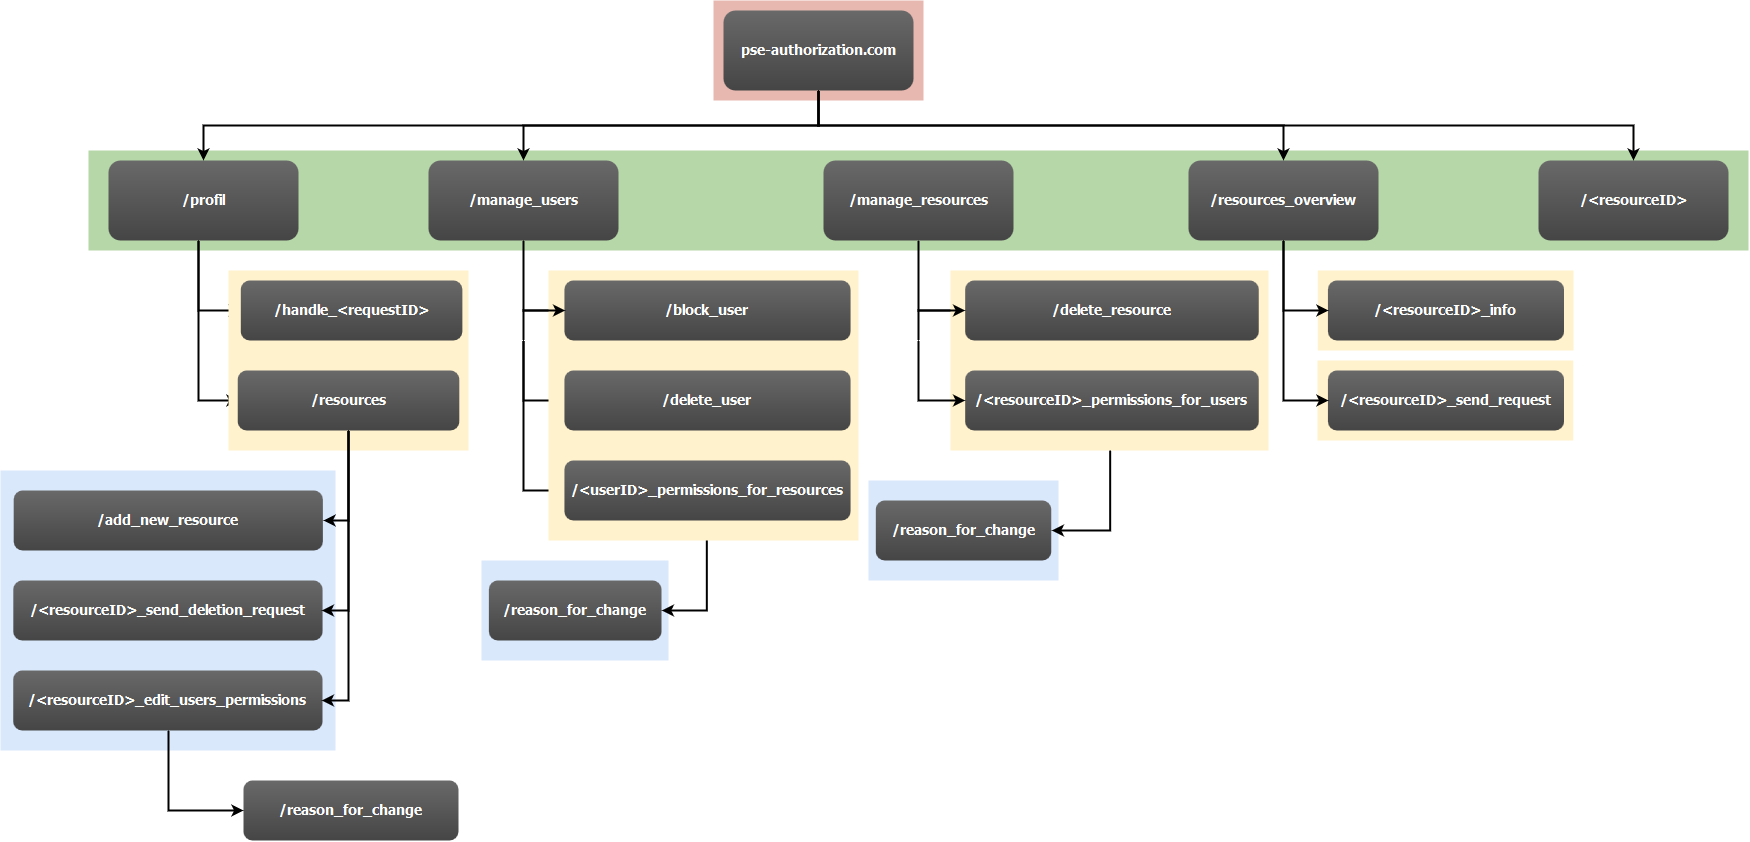

The diagram above was exported from draw.io. Its source (the exported page's mxGraphModel, read from the mxfile embedded in the PNG):
<mxGraphModel dx="2270" dy="1280" grid="1" gridSize="10" guides="1" tooltips="1" connect="1" arrows="1" fold="1" page="0" pageScale="1.5" pageWidth="826" pageHeight="1169" background="#ffffff" math="0" shadow="0">
  <root>
    <mxCell id="0" />
    <mxCell id="1" parent="0" />
    <mxCell id="123" value="" style="fillColor=#E6B8AF;strokeColor=none" parent="1" vertex="1">
      <mxGeometry x="1055" y="40.00000000000003" width="210" height="99.99999999999994" as="geometry" />
    </mxCell>
    <mxCell id="122" value="" style="fillColor=#B6D7A8;strokeColor=none" parent="1" vertex="1">
      <mxGeometry x="430" y="190" width="1660" height="100" as="geometry" />
    </mxCell>
    <mxCell id="125" style="edgeStyle=orthogonalEdgeStyle;rounded=0;html=1;exitX=0.5;exitY=1;entryX=0.5;entryY=0;jettySize=auto;orthogonalLoop=1;strokeColor=#000000;strokeWidth=2;fontSize=20;fontColor=#000000;" parent="1" source="2" target="124" edge="1">
      <mxGeometry relative="1" as="geometry" />
    </mxCell>
    <mxCell id="2" value="pse-authorization.com" style="rounded=1;fillColor=#696969;gradientColor=#454545;strokeColor=none;fontColor=#FFFFFF;fontStyle=1;fontFamily=Tahoma;fontSize=14" parent="1" vertex="1">
      <mxGeometry x="1065" y="50" width="190" height="80" as="geometry" />
    </mxCell>
    <mxCell id="9" value="" style="edgeStyle=elbowEdgeStyle;elbow=vertical;strokeWidth=2;rounded=0" parent="1" source="2" target="4" edge="1">
      <mxGeometry x="360" y="80" width="100" height="100" as="geometry">
        <mxPoint x="360" y="180" as="sourcePoint" />
        <mxPoint x="460" y="80" as="targetPoint" />
      </mxGeometry>
    </mxCell>
    <mxCell id="206" style="edgeStyle=orthogonalEdgeStyle;rounded=0;html=1;exitX=0.5;exitY=1;entryX=0;entryY=0.5;jettySize=auto;orthogonalLoop=1;strokeColor=#000000;strokeWidth=2;fontSize=20;fontColor=#000000;" parent="1" source="10" target="179" edge="1">
      <mxGeometry relative="1" as="geometry" />
    </mxCell>
    <mxCell id="10" value="/manage_resources" style="rounded=1;fillColor=#696969;gradientColor=#454545;strokeColor=none;fontColor=#FFFFFF;fontStyle=1;fontFamily=Tahoma;fontSize=14" parent="1" vertex="1">
      <mxGeometry x="1165" y="200" width="190" height="80" as="geometry" />
    </mxCell>
    <mxCell id="59" value="" style="edgeStyle=elbowEdgeStyle;elbow=vertical;strokeWidth=2;rounded=0" parent="1" source="2" target="12" edge="1">
      <mxGeometry x="370" y="90" width="100" height="100" as="geometry">
        <mxPoint x="884.9999999999999" y="140" as="sourcePoint" />
        <mxPoint x="1489.9999999999998" y="210" as="targetPoint" />
      </mxGeometry>
    </mxCell>
    <mxCell id="61" value="" style="edgeStyle=elbowEdgeStyle;elbow=vertical;strokeWidth=2;rounded=0" parent="1" source="2" target="13" edge="1">
      <mxGeometry width="100" height="100" as="geometry">
        <mxPoint y="100" as="sourcePoint" />
        <mxPoint x="100" as="targetPoint" />
      </mxGeometry>
    </mxCell>
    <mxCell id="124" value="/&lt;resourceID&gt;" style="rounded=1;fillColor=#696969;gradientColor=#454545;strokeColor=none;fontColor=#FFFFFF;fontStyle=1;fontFamily=Tahoma;fontSize=14" parent="1" vertex="1">
      <mxGeometry x="1880" y="200" width="190" height="80" as="geometry" />
    </mxCell>
    <mxCell id="224" value="" style="group" vertex="1" connectable="0" parent="1">
      <mxGeometry x="1292" y="310" width="318" height="180" as="geometry" />
    </mxCell>
    <mxCell id="207" value="" style="fillColor=#FFF2CC;strokeColor=none" parent="224" vertex="1">
      <mxGeometry width="318" height="180" as="geometry" />
    </mxCell>
    <mxCell id="179" value="/delete_resource" style="rounded=1;fillColor=#696969;gradientColor=#454545;strokeColor=none;fontColor=#FFFFFF;fontStyle=1;fontFamily=Tahoma;fontSize=14" parent="224" vertex="1">
      <mxGeometry x="14.676923076923078" y="10" width="293.53846153846155" height="60" as="geometry" />
    </mxCell>
    <mxCell id="180" value="/&lt;resourceID&gt;_permissions_for_users" style="rounded=1;fillColor=#696969;gradientColor=#454545;strokeColor=none;fontColor=#FFFFFF;fontStyle=1;fontFamily=Tahoma;fontSize=14" parent="224" vertex="1">
      <mxGeometry x="14.676923076923078" y="100" width="293.53846153846155" height="60" as="geometry" />
    </mxCell>
    <mxCell id="225" value="" style="group" vertex="1" connectable="0" parent="1">
      <mxGeometry x="1210" y="520" width="190" height="100" as="geometry" />
    </mxCell>
    <mxCell id="216" value="" style="fillColor=#dae8fc;strokeColor=none;" parent="225" vertex="1">
      <mxGeometry width="190" height="100" as="geometry" />
    </mxCell>
    <mxCell id="217" value="/reason_for_change" style="rounded=1;fillColor=#696969;gradientColor=#454545;strokeColor=none;fontColor=#FFFFFF;fontStyle=1;fontFamily=Tahoma;fontSize=14" parent="225" vertex="1">
      <mxGeometry x="7.307692307692307" y="20" width="175.38461538461536" height="60" as="geometry" />
    </mxCell>
    <mxCell id="218" style="edgeStyle=orthogonalEdgeStyle;rounded=0;html=1;exitX=0.5;exitY=1;entryX=1;entryY=0.5;endArrow=classic;endFill=1;jettySize=auto;orthogonalLoop=1;strokeColor=#000000;strokeWidth=2;fontSize=16;fontColor=#000000;" parent="1" source="207" target="217" edge="1">
      <mxGeometry relative="1" as="geometry" />
    </mxCell>
    <mxCell id="185" style="edgeStyle=orthogonalEdgeStyle;rounded=0;html=1;exitX=0.5;exitY=1;entryX=0;entryY=0.5;jettySize=auto;orthogonalLoop=1;strokeColor=#000000;strokeWidth=2;fontSize=20;fontColor=#000000;" parent="1" target="179" edge="1">
      <mxGeometry relative="1" as="geometry">
        <mxPoint x="1260" y="380" as="sourcePoint" />
        <Array as="points">
          <mxPoint x="1260" y="350" />
        </Array>
      </mxGeometry>
    </mxCell>
    <mxCell id="186" style="edgeStyle=orthogonalEdgeStyle;rounded=0;html=1;exitX=0.5;exitY=1;entryX=0;entryY=0.5;jettySize=auto;orthogonalLoop=1;strokeColor=#000000;strokeWidth=2;fontSize=20;fontColor=#000000;" parent="1" target="180" edge="1">
      <mxGeometry relative="1" as="geometry">
        <mxPoint x="1260" y="380" as="sourcePoint" />
        <Array as="points">
          <mxPoint x="1260" y="440" />
        </Array>
      </mxGeometry>
    </mxCell>
    <mxCell id="229" value="" style="group" vertex="1" connectable="0" parent="1">
      <mxGeometry x="769.9999999999999" y="200" width="430.0000000000001" height="680" as="geometry" />
    </mxCell>
    <mxCell id="212" value="" style="group" parent="229" vertex="1" connectable="0">
      <mxGeometry x="53.000000000000114" y="400" width="187.00000000000003" height="280" as="geometry" />
    </mxCell>
    <mxCell id="228" value="" style="group" vertex="1" connectable="0" parent="212">
      <mxGeometry width="187.00000000000003" height="100" as="geometry" />
    </mxCell>
    <mxCell id="208" value="" style="fillColor=#dae8fc;strokeColor=none;" parent="228" vertex="1">
      <mxGeometry width="187.00000000000003" height="100" as="geometry" />
    </mxCell>
    <mxCell id="210" value="/reason_for_change" style="rounded=1;fillColor=#696969;gradientColor=#454545;strokeColor=none;fontColor=#FFFFFF;fontStyle=1;fontFamily=Tahoma;fontSize=14" parent="228" vertex="1">
      <mxGeometry x="7.333333333333342" y="20" width="172.61538461538464" height="60" as="geometry" />
    </mxCell>
    <mxCell id="12" value="/manage_users" style="rounded=1;fillColor=#696969;gradientColor=#454545;strokeColor=none;fontColor=#FFFFFF;fontStyle=1;fontFamily=Tahoma;fontSize=14" parent="229" vertex="1">
      <mxGeometry width="190" height="80" as="geometry" />
    </mxCell>
    <mxCell id="154" style="edgeStyle=orthogonalEdgeStyle;rounded=0;html=1;exitX=0.5;exitY=1;entryX=0;entryY=0.5;jettySize=auto;orthogonalLoop=1;strokeColor=#000000;strokeWidth=2;fontSize=20;fontColor=#000000;" parent="229" target="152" edge="1">
      <mxGeometry relative="1" as="geometry">
        <mxPoint x="95.00000000000011" y="180" as="sourcePoint" />
        <Array as="points">
          <mxPoint x="95.00000000000011" y="150" />
        </Array>
      </mxGeometry>
    </mxCell>
    <mxCell id="160" style="edgeStyle=orthogonalEdgeStyle;rounded=0;html=1;exitX=0.5;exitY=1;entryX=0;entryY=0.5;jettySize=auto;orthogonalLoop=1;strokeColor=#000000;strokeWidth=2;fontSize=20;fontColor=#000000;" parent="229" target="155" edge="1">
      <mxGeometry relative="1" as="geometry">
        <mxPoint x="95.00000000000011" y="180" as="sourcePoint" />
        <Array as="points">
          <mxPoint x="95.00000000000011" y="240" />
        </Array>
      </mxGeometry>
    </mxCell>
    <mxCell id="161" style="edgeStyle=orthogonalEdgeStyle;rounded=0;html=1;exitX=0.5;exitY=1;entryX=0;entryY=0.5;jettySize=auto;orthogonalLoop=1;strokeColor=#000000;strokeWidth=2;fontSize=20;fontColor=#000000;" parent="229" target="156" edge="1">
      <mxGeometry relative="1" as="geometry">
        <mxPoint x="95.00000000000011" y="180" as="sourcePoint" />
        <Array as="points">
          <mxPoint x="95.00000000000011" y="330" />
        </Array>
      </mxGeometry>
    </mxCell>
    <mxCell id="213" style="edgeStyle=orthogonalEdgeStyle;rounded=0;html=1;exitX=0.5;exitY=1;entryX=1;entryY=0.5;endArrow=classic;endFill=1;jettySize=auto;orthogonalLoop=1;strokeColor=#000000;strokeWidth=2;fontSize=16;fontColor=#000000;" parent="229" source="156" target="210" edge="1">
      <mxGeometry relative="1" as="geometry" />
    </mxCell>
    <mxCell id="223" value="" style="group" vertex="1" connectable="0" parent="229">
      <mxGeometry x="120.00000000000011" y="110" width="310" height="270" as="geometry" />
    </mxCell>
    <mxCell id="204" value="" style="fillColor=#FFF2CC;strokeColor=none" parent="223" vertex="1">
      <mxGeometry width="310" height="270" as="geometry" />
    </mxCell>
    <mxCell id="152" value="/block_user" style="rounded=1;fillColor=#696969;gradientColor=#454545;strokeColor=none;fontColor=#FFFFFF;fontStyle=1;fontFamily=Tahoma;fontSize=14" parent="223" vertex="1">
      <mxGeometry x="15.8974358974359" y="10" width="286.15384615384613" height="60" as="geometry" />
    </mxCell>
    <mxCell id="155" value="/delete_user" style="rounded=1;fillColor=#696969;gradientColor=#454545;strokeColor=none;fontColor=#FFFFFF;fontStyle=1;fontFamily=Tahoma;fontSize=14" parent="223" vertex="1">
      <mxGeometry x="15.8974358974359" y="100" width="286.15384615384613" height="60" as="geometry" />
    </mxCell>
    <mxCell id="156" value="/&lt;userID&gt;_permissions_for_resources" style="rounded=1;fillColor=#696969;gradientColor=#454545;strokeColor=none;fontColor=#FFFFFF;fontStyle=1;fontFamily=Tahoma;fontSize=14" parent="223" vertex="1">
      <mxGeometry x="15.8974358974359" y="190" width="286.15384615384613" height="60" as="geometry" />
    </mxCell>
    <mxCell id="205" style="edgeStyle=orthogonalEdgeStyle;rounded=0;html=1;exitX=0.5;exitY=1;entryX=0;entryY=0.5;jettySize=auto;orthogonalLoop=1;strokeColor=#000000;strokeWidth=2;fontSize=20;fontColor=#000000;" parent="229" source="12" target="152" edge="1">
      <mxGeometry relative="1" as="geometry" />
    </mxCell>
    <mxCell id="230" value="" style="group" vertex="1" connectable="0" parent="1">
      <mxGeometry x="342" y="200" width="468" height="680" as="geometry" />
    </mxCell>
    <mxCell id="13" value="/profil" style="rounded=1;fillColor=#696969;gradientColor=#454545;strokeColor=none;fontColor=#FFFFFF;fontStyle=1;fontFamily=Tahoma;fontSize=14" parent="230" vertex="1">
      <mxGeometry x="108" width="190" height="80" as="geometry" />
    </mxCell>
    <mxCell id="64" value="" style="edgeStyle=elbowEdgeStyle;elbow=horizontal;strokeWidth=2;rounded=0" parent="230" source="13" target="16" edge="1">
      <mxGeometry x="218" y="-200" width="100" height="100" as="geometry">
        <mxPoint x="218" y="-100" as="sourcePoint" />
        <mxPoint x="318" y="-200" as="targetPoint" />
        <Array as="points">
          <mxPoint x="198" y="110" />
          <mxPoint x="443" y="100" />
        </Array>
      </mxGeometry>
    </mxCell>
    <mxCell id="128" value="" style="edgeStyle=elbowEdgeStyle;elbow=horizontal;strokeWidth=2;rounded=0;entryX=0;entryY=0.5;" parent="230" source="13" target="127" edge="1">
      <mxGeometry x="218" y="-110" width="100" height="100" as="geometry">
        <mxPoint x="198" y="170" as="sourcePoint" />
        <mxPoint x="248" y="420" as="targetPoint" />
        <Array as="points">
          <mxPoint x="198" y="230" />
          <mxPoint x="198" y="290" />
          <mxPoint x="268" y="240" />
          <mxPoint x="443" y="280" />
        </Array>
      </mxGeometry>
    </mxCell>
    <mxCell id="214" value="/reason_for_change" style="rounded=1;fillColor=#696969;gradientColor=#454545;strokeColor=none;fontColor=#FFFFFF;fontStyle=1;fontFamily=Tahoma;fontSize=14" parent="230" vertex="1">
      <mxGeometry x="243" y="620" width="215" height="60" as="geometry" />
    </mxCell>
    <mxCell id="219" value="" style="group" vertex="1" connectable="0" parent="230">
      <mxGeometry x="228" y="110" width="240" height="180" as="geometry" />
    </mxCell>
    <mxCell id="118" value="" style="fillColor=#FFF2CC;strokeColor=none" parent="219" vertex="1">
      <mxGeometry width="240" height="180" as="geometry" />
    </mxCell>
    <mxCell id="16" value="/handle_&lt;requestID&gt;" style="rounded=1;fillColor=#696969;gradientColor=#454545;strokeColor=none;fontColor=#FFFFFF;fontStyle=1;fontFamily=Tahoma;fontSize=14" parent="219" vertex="1">
      <mxGeometry x="12.307692307692307" y="10" width="221.53846153846152" height="60" as="geometry" />
    </mxCell>
    <mxCell id="127" value="/resources" style="rounded=1;fillColor=#696969;gradientColor=#454545;strokeColor=none;fontColor=#FFFFFF;fontStyle=1;fontFamily=Tahoma;fontSize=14" parent="219" vertex="1">
      <mxGeometry x="9.23076923076923" y="100" width="221.53846153846152" height="60" as="geometry" />
    </mxCell>
    <mxCell id="221" value="" style="group" vertex="1" connectable="0" parent="230">
      <mxGeometry y="310" width="335" height="280" as="geometry" />
    </mxCell>
    <mxCell id="203" value="" style="fillColor=#dae8fc;strokeColor=none;" parent="221" vertex="1">
      <mxGeometry width="334.99999999999994" height="280" as="geometry" />
    </mxCell>
    <mxCell id="131" value="/add_new_resource" style="rounded=1;fillColor=#696969;gradientColor=#454545;strokeColor=none;fontColor=#FFFFFF;fontStyle=1;fontFamily=Tahoma;fontSize=14" parent="221" vertex="1">
      <mxGeometry x="13.137254901960798" y="20" width="309.2307692307693" height="60" as="geometry" />
    </mxCell>
    <mxCell id="137" value="/&lt;resourceID&gt;_send_deletion_request" style="rounded=1;fillColor=#696969;gradientColor=#454545;strokeColor=none;fontColor=#FFFFFF;fontStyle=1;fontFamily=Tahoma;fontSize=14" parent="221" vertex="1">
      <mxGeometry x="12.783559577677218" y="110" width="309.2307692307693" height="60" as="geometry" />
    </mxCell>
    <mxCell id="130" value="/&lt;resourceID&gt;_edit_users_permissions" style="rounded=1;fillColor=#696969;gradientColor=#454545;strokeColor=none;fontColor=#FFFFFF;fontStyle=1;fontFamily=Tahoma;fontSize=14" parent="221" vertex="1">
      <mxGeometry x="12.733031674208137" y="200" width="309.2307692307693" height="60" as="geometry" />
    </mxCell>
    <mxCell id="146" style="edgeStyle=orthogonalEdgeStyle;rounded=0;html=1;exitX=0.5;exitY=1;entryX=1;entryY=0.5;jettySize=auto;orthogonalLoop=1;strokeColor=#000000;strokeWidth=2;fontSize=20;fontColor=#000000;" parent="230" source="127" target="131" edge="1">
      <mxGeometry relative="1" as="geometry" />
    </mxCell>
    <mxCell id="149" style="edgeStyle=orthogonalEdgeStyle;rounded=0;html=1;exitX=0.5;exitY=1;entryX=1;entryY=0.5;jettySize=auto;orthogonalLoop=1;strokeColor=#000000;strokeWidth=2;fontSize=20;fontColor=#000000;" parent="230" source="127" target="137" edge="1">
      <mxGeometry relative="1" as="geometry" />
    </mxCell>
    <mxCell id="215" style="edgeStyle=orthogonalEdgeStyle;rounded=0;html=1;exitX=0.5;exitY=1;entryX=0;entryY=0.5;endArrow=classic;endFill=1;jettySize=auto;orthogonalLoop=1;strokeColor=#000000;strokeWidth=2;fontSize=16;fontColor=#000000;" parent="230" source="130" target="214" edge="1">
      <mxGeometry relative="1" as="geometry" />
    </mxCell>
    <mxCell id="147" style="edgeStyle=orthogonalEdgeStyle;rounded=0;html=1;exitX=0.5;exitY=1;entryX=1;entryY=0.5;jettySize=auto;orthogonalLoop=1;strokeColor=#000000;strokeWidth=2;fontSize=20;fontColor=#000000;" parent="230" source="127" target="130" edge="1">
      <mxGeometry relative="1" as="geometry" />
    </mxCell>
    <mxCell id="231" value="" style="group" vertex="1" connectable="0" parent="1">
      <mxGeometry x="1529.9999999999998" y="200" width="385.0000000000002" height="280" as="geometry" />
    </mxCell>
    <mxCell id="4" value="/resources_overview" style="rounded=1;fillColor=#696969;gradientColor=#454545;strokeColor=none;fontColor=#FFFFFF;fontStyle=1;fontFamily=Tahoma;fontSize=14" parent="231" vertex="1">
      <mxGeometry width="190" height="80" as="geometry" />
    </mxCell>
    <mxCell id="227" value="" style="group" vertex="1" connectable="0" parent="231">
      <mxGeometry x="129.00000000000023" y="110" width="256" height="170" as="geometry" />
    </mxCell>
    <mxCell id="198" value="" style="fillColor=#FFF2CC;strokeColor=none" parent="227" vertex="1">
      <mxGeometry y="90" width="255.7189901207465" height="80" as="geometry" />
    </mxCell>
    <mxCell id="197" value="" style="fillColor=#FFF2CC;strokeColor=none" parent="227" vertex="1">
      <mxGeometry x="0.2810098792536528" width="255.7189901207465" height="80" as="geometry" />
    </mxCell>
    <mxCell id="190" value="/&lt;resourceID&gt;_info" style="rounded=1;fillColor=#696969;gradientColor=#454545;strokeColor=none;fontColor=#FFFFFF;fontStyle=1;fontFamily=Tahoma;fontSize=14" parent="227" vertex="1">
      <mxGeometry x="10.397365532382022" y="10" width="236.04829857299677" height="60" as="geometry" />
    </mxCell>
    <mxCell id="192" value="/&lt;resourceID&gt;_send_request" style="rounded=1;fillColor=#696969;gradientColor=#454545;strokeColor=none;fontColor=#FFFFFF;fontStyle=1;fontFamily=Tahoma;fontSize=14" parent="227" vertex="1">
      <mxGeometry x="10.397365532382022" y="100" width="236.04829857299677" height="60" as="geometry" />
    </mxCell>
    <mxCell id="193" style="edgeStyle=orthogonalEdgeStyle;rounded=0;html=1;exitX=0.5;exitY=1;entryX=0;entryY=0.5;jettySize=auto;orthogonalLoop=1;strokeColor=#000000;strokeWidth=2;fontSize=20;fontColor=#000000;" parent="231" source="4" target="192" edge="1">
      <mxGeometry relative="1" as="geometry" />
    </mxCell>
    <mxCell id="191" style="edgeStyle=orthogonalEdgeStyle;rounded=0;html=1;exitX=0.5;exitY=1;entryX=0;entryY=0.5;jettySize=auto;orthogonalLoop=1;strokeColor=#000000;strokeWidth=2;fontSize=20;fontColor=#000000;" parent="231" source="4" target="190" edge="1">
      <mxGeometry relative="1" as="geometry" />
    </mxCell>
  </root>
</mxGraphModel>